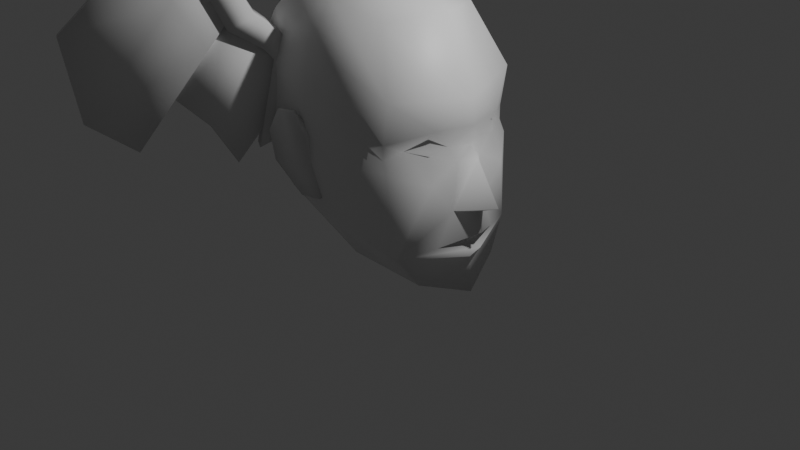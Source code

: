 # Source: jordi-head.blend  (saved by Blender 5.1.30; exported with 4.5.12 LTS)
import bpy
from mathutils import Matrix  # noqa: F401  (used for matrix-valued properties, if any)

bpy.ops.wm.read_factory_settings(use_empty=True)
scene = bpy.context.scene
scene.name = 'Scene'

# ---- collections
col_collection = bpy.data.collections.new('Collection'); scene.collection.children.link(col_collection)
col_mesh = bpy.data.collections.new('mesh'); scene.collection.children.link(col_mesh)

# ---- materials (node trees are filled in below, after node groups)
mat_material = bpy.data.materials.new('Material')
mat_material.alpha_threshold = 0.0
mat_material.use_backface_culling_lightprobe_volume = False
mat_material.roughness = 0.5
mat_material.line_color = (0.0, 0.0, 0.0, 1.0)

# ---- material node trees
mat_material.use_nodes = True; mat_material.node_tree.nodes.clear()
_N = mat_material.node_tree.nodes; _L = mat_material.node_tree.links
n0 = _N.new('ShaderNodeOutputMaterial'); n0.name = 'Material Output'; n0.location = (200, 100)
n1 = _N.new('ShaderNodeBsdfPrincipled'); n1.name = 'Principled BSDF'; n1.location = (-200, 100)
_L.new(n1.outputs[0], n0.inputs[0])
n0.is_active_output = True

# ---- world
world_world = bpy.data.worlds.new('World'); scene.world = world_world
world_world.use_nodes = True; world_world.node_tree.nodes.clear()
_N = world_world.node_tree.nodes; _L = world_world.node_tree.links
n0 = _N.new('ShaderNodeOutputWorld'); n0.name = 'World Output'; n0.location = (200, 100)
n1 = _N.new('ShaderNodeBackground'); n1.name = 'Background'; n1.location = (-200, 100)
n1.inputs[0].default_value = (0.05088, 0.05088, 0.05088, 1.0)
_L.new(n1.outputs[0], n0.inputs[0])
n0.is_active_output = True
world_world.color = (0.05088, 0.05088, 0.05088)
world_world.sun_shadow_jitter_overblur = 0.0

# ---- cameras
cam_camera = bpy.data.cameras.new('Camera')
cam_camera.clip_end = 100.0
cam_camera.ortho_scale = 7.314

# ---- lights
light_light = bpy.data.lights.new('Light', 'POINT')
light_light.energy = 1000.0
light_light.shadow_soft_size = 0.1

# ---- meshes
me_cube_001 = bpy.data.meshes.new('Cube.001')
me_cube_001.from_pydata([(-0.2688, -0.04859, -0.1554), (-0.3031, -0.04859, 0.1543), (-0.2688, 0.04859, -0.1554), (-0.3031, 0.04859, 0.1543), (0.2293, -0.04859, -0.1003), (0.195, -0.04859, 0.2095), (0.2293, 0.04859, -0.1003), (0.195, 0.04859, 0.2095), (0.02743, 0.0244, -0.4723), (0.02743, -0.0244, -0.4723), (0.2776, 0.0244, -0.4446), (0.2776, -0.0244, -0.4446), (-0.1782, -0.01941, 0.3935), (-0.1782, 0.01941, 0.3935), (0.02079, 0.01941, 0.4155), (0.02079, -0.01941, 0.4155)], [], [(0, 1, 3, 2), (2, 3, 7, 6), (6, 7, 5, 4), (4, 5, 1, 0), (2, 6, 10, 8), (5, 7, 14, 15), (8, 10, 11, 9), (0, 2, 8, 9), (6, 4, 11, 10), (4, 0, 9, 11), (14, 13, 12, 15), (3, 1, 12, 13), (1, 5, 15, 12), (7, 3, 13, 14)])
me_cube_001.polygons.foreach_set('use_smooth', [True] * 14)
_uv = me_cube_001.uv_layers.new(name='UVMap')
_uv.uv.foreach_set('vector', [0.375, 0.0, 0.5305, 0.0, 0.5305, 0.25, 0.375, 0.25, 0.375, 0.25, 0.5305, 0.25, 0.5305, 0.5, 0.375, 0.5, 0.375, 0.5, 0.5305, 0.5, 0.5305, 0.75, 0.375, 0.75, 0.375, 0.75, 0.5305, 0.75, 0.5305, 1.0, 0.375, 1.0, 0.375, 0.25, 0.375, 0.5, 0.375, 0.5, 0.375, 0.25, 0.5305, 0.75, 0.5305, 0.5, 0.5305, 0.5, 0.5305, 0.75, 0.125, 0.5, 0.375, 0.5, 0.375, 0.75, 0.125, 0.75, 0.375, 0.0, 0.375, 0.25, 0.375, 0.25, 0.375, 0.0, 0.375, 0.5, 0.375, 0.75, 0.375, 0.75, 0.375, 0.5, 0.375, 0.75, 0.375, 1.0, 0.375, 1.0, 0.375, 0.75, 0.5305, 0.5, 0.875, 0.5, 0.875, 0.75, 0.5305, 0.75, 0.5305, 0.25, 0.5305, 0.0, 0.5305, 0.0, 0.5305, 0.25, 0.5305, 1.0, 0.5305, 0.75, 0.5305, 0.75, 0.5305, 1.0, 0.5305, 0.5, 0.5305, 0.25, 0.5305, 0.25, 0.5305, 0.5])
me_cube_001.update()
me_cube = bpy.data.meshes.new('Cube')
me_cube.from_pydata([(0.3343, -0.5081, 0.9103), (0.7202, -0.4526, -1.292), (-0.7747, -0.4509, 1.051), (-0.5433, -0.4086, -1.109), (-1.055, -0.6204, -0.423), (0.5941, -0.6998, -0.2397), (-1.142, -0.6333, 0.3783), (0.5451, -0.6911, -0.005797), (-0.6291, 0.0, -1.152), (-0.944, -0.5682, 0.7907), (0.6603, -0.6437, -1.006), (-0.2332, -0.5487, 1.037), (0.5967, 0.0, 0.9674), (-0.01589, -0.5043, -1.234), (-0.8435, 0.0, 1.15), (0.9053, 0.0, -1.449), (-0.8262, -0.5495, -0.8305), (0.5442, -0.6923, -0.1352), (-1.358, 0.0, -0.4453), (-0.2886, -0.7723, -0.3591), (-1.172, -0.647, -0.02115), (0.6009, -0.699, 0.3669), (0.8862, 0.0, 0.08581), (-1.45, 0.0, 0.3942), (-0.3526, -0.7599, 0.316), (-0.2128, 0.0, 1.174), (-0.2946, -0.7055, 0.6674), (-1.201, 0.0, 0.8272), (0.01637, 0.0, -1.377), (0.8501, 0.0, 0.2933), (-1.089, 0.0, -0.8371), (-0.1501, -0.6822, -0.8464), (-1.491, 0.0, -0.03217), (-0.3573, -0.7455, 0.03681), (0.9695, 0.0, -0.6564), (0.8304, -0.1249, -0.2165), (0.8554, -0.1851, -0.6331), (1.183, 0.0, -0.5619), (0.8434, 0.0, -0.09137), (0.9391, 0.0, -0.1844), (1.01, 0.0, -0.8401), (0.9974, 0.0, -0.9844), (0.8181, -0.3238, -0.9481), (0.881, 0.0, -1.116), (0.8012, -0.3541, 0.09321), (0.6112, -0.5289, -0.08035), (0.7726, -0.1868, -0.08628), (0.7197, -0.3571, 0.01127), (0.7409, -0.3571, -0.1359), (0.8251, -0.4167, -0.3558), (0.801, 0.0, -0.9177), (0.7726, -0.358, -0.07551), (0.3343, 0.5081, 0.9103), (0.7202, 0.4526, -1.292), (-0.7747, 0.4509, 1.051), (-0.5433, 0.4086, -1.109), (-1.055, 0.6204, -0.423), (0.5941, 0.6998, -0.2397), (-1.142, 0.6333, 0.3783), (0.5451, 0.6911, -0.005797), (-0.944, 0.5682, 0.7907), (0.6603, 0.6437, -1.006), (-0.2332, 0.5487, 1.037), (-0.01589, 0.5043, -1.234), (-0.8262, 0.5495, -0.8305), (0.5442, 0.6923, -0.1352), (-0.2886, 0.7723, -0.3591), (-1.172, 0.647, -0.02115), (0.6009, 0.699, 0.3669), (-0.3526, 0.7599, 0.316), (-0.2946, 0.7055, 0.6674), (-0.1501, 0.6822, -0.8464), (-0.3573, 0.7455, 0.03681), (0.8304, 0.1249, -0.2165), (0.8554, 0.1851, -0.6331), (0.8181, 0.3238, -0.9481), (0.8012, 0.3541, 0.09321), (0.6112, 0.5289, -0.08035), (0.7726, 0.1868, -0.08628), (0.7197, 0.3571, 0.01127), (0.7409, 0.3571, -0.1359), (0.8251, 0.4167, -0.3558), (0.7726, 0.358, -0.07551)], [], [(25, 14, 2, 11), (12, 25, 11, 0), (7, 21, 26, 24), (21, 0, 11, 26), (26, 11, 2, 9), (24, 26, 9, 6), (6, 9, 27, 23), (9, 2, 14, 27), (28, 15, 1, 13), (8, 28, 13, 3), (29, 12, 0, 21), (3, 16, 30, 8), (16, 4, 18, 30), (1, 10, 31, 13), (10, 5, 19, 31), (31, 19, 4, 16), (13, 31, 16, 3), (4, 20, 32, 18), (20, 6, 23, 32), (5, 17, 33, 19), (17, 7, 24, 33), (33, 24, 6, 20), (19, 33, 20, 4), (34, 37, 36), (36, 37, 39, 35), (39, 38, 35), (36, 10, 42, 40), (36, 40, 34), (10, 43, 41, 42), (1, 15, 43, 10), (44, 47, 46, 22), (44, 7, 45, 47), (45, 5, 49, 48), (48, 49, 35, 46), (22, 29, 44), (5, 45, 17), (46, 38, 22), (38, 46, 35), (21, 7, 44, 29), (17, 45, 7), (41, 50, 42), (40, 42, 50), (35, 49, 36), (36, 49, 10), (10, 49, 5), (46, 47, 51), (48, 46, 51), (47, 45, 51), (45, 48, 51), (25, 62, 54, 14), (12, 52, 62, 25), (59, 69, 70, 68), (68, 70, 62, 52), (70, 60, 54, 62), (69, 58, 60, 70), (58, 23, 27, 60), (60, 27, 14, 54), (28, 63, 53, 15), (8, 55, 63, 28), (29, 68, 52, 12), (55, 8, 30, 64), (64, 30, 18, 56), (53, 63, 71, 61), (61, 71, 66, 57), (71, 64, 56, 66), (63, 55, 64, 71), (56, 18, 32, 67), (67, 32, 23, 58), (57, 66, 72, 65), (65, 72, 69, 59), (72, 67, 58, 69), (66, 56, 67, 72), (34, 74, 37), (74, 73, 39, 37), (39, 73, 38), (74, 40, 75, 61), (74, 34, 40), (61, 75, 41, 43), (53, 61, 43, 15), (76, 22, 78, 79), (76, 79, 77, 59), (77, 80, 81, 57), (80, 78, 73, 81), (22, 76, 29), (57, 65, 77), (78, 22, 38), (38, 73, 78), (68, 29, 76, 59), (65, 59, 77), (41, 75, 50), (40, 50, 75), (73, 74, 81), (74, 61, 81), (61, 57, 81), (78, 82, 79), (80, 82, 78), (79, 82, 77), (77, 82, 80)])
me_cube.polygons.foreach_set('use_smooth', [True] * 98)
_k = {(5, 10): 0.3235, (1, 10): 0.3235, (0, 11): 0.25813, (2, 11): 0.25813, (0, 12): 0.58163, (2, 14): 0.25813, (1, 15): 0.68804, (7, 17): 0.3235, (5, 17): 0.3235, (0, 21): 0.3235, (7, 21): 0.3235, (57, 61): 0.3235, (53, 61): 0.3235, (52, 62): 0.25813, (54, 62): 0.25813, (12, 52): 0.58163, (14, 54): 0.25813, (15, 53): 0.68804, (59, 65): 0.3235, (57, 65): 0.3235, (52, 68): 0.3235, (59, 68): 0.3235}
me_cube.attributes.new('crease_edge', 'FLOAT', 'EDGE').data.foreach_set('value', [_k.get((min(e.vertices), max(e.vertices)), 0.0) for e in me_cube.edges])
_uv = me_cube.uv_layers.new(name='UVMap')
_uv.uv.foreach_set('vector', [0.75, 0.625, 0.875, 0.625, 0.875, 0.75, 0.75, 0.75, 0.6286, 0.625, 0.75, 0.625, 0.75, 0.75, 0.625, 0.75, 0.5493, 0.75, 0.5732, 0.75, 0.5871, 0.875, 0.5493, 0.875, 0.5732, 0.75, 0.625, 0.75, 0.625, 0.875, 0.5871, 0.875, 0.5871, 0.875, 0.625, 0.875, 0.625, 1.0, 0.5871, 1.0, 0.5493, 0.875, 0.5871, 0.875, 0.5871, 1.0, 0.5493, 1.0, 0.5493, 0.0, 0.5871, 0.0, 0.5871, 0.125, 0.5493, 0.125, 0.5871, 0.0, 0.625, 0.0, 0.625, 0.125, 0.5871, 0.125, 0.25, 0.625, 0.3645, 0.6274, 0.375, 0.75, 0.25, 0.75, 0.125, 0.625, 0.25, 0.625, 0.25, 0.75, 0.125, 0.75, 0.5698, 0.625, 0.6286, 0.625, 0.625, 0.75, 0.5732, 0.75, 0.375, 0.0, 0.4243, 0.0, 0.4239, 0.125, 0.375, 0.125, 0.4243, 0.0, 0.4735, 0.0, 0.4701, 0.125, 0.4239, 0.125, 0.375, 0.75, 0.4242, 0.75, 0.424, 0.875, 0.375, 0.875, 0.4242, 0.75, 0.4928, 0.75, 0.4704, 0.875, 0.424, 0.875, 0.424, 0.875, 0.4704, 0.875, 0.4735, 1.0, 0.4243, 1.0, 0.375, 0.875, 0.424, 0.875, 0.4243, 1.0, 0.375, 1.0, 0.4735, 0.0, 0.5114, 0.0, 0.511, 0.125, 0.4701, 0.125, 0.5114, 0.0, 0.5493, 0.0, 0.5493, 0.125, 0.511, 0.125, 0.4928, 0.75, 0.5113, 0.75, 0.5111, 0.875, 0.4704, 0.875, 0.5113, 0.75, 0.5493, 0.75, 0.5493, 0.875, 0.5111, 0.875, 0.5111, 0.875, 0.5493, 0.875, 0.5493, 1.0, 0.5114, 1.0, 0.4704, 0.875, 0.5111, 0.875, 0.5114, 1.0, 0.4735, 1.0, 0.4357, 0.625, 0.0, 0.0, 0.4423, 0.666, 0.4423, 0.666, 0.0, 0.0, 0.0, 0.0, 0.4717, 0.6323, 0.0, 0.0, 0.0, 0.0, 0.4717, 0.6323, 0.4423, 0.666, 0.4242, 0.75, 0.0, 0.0, 0.0, 0.0, 0.4423, 0.666, 0.0, 0.0, 0.4357, 0.625, 0.4242, 0.75, 0.0, 0.0, 0.4103, 0.625, 0.4153, 0.6932, 0.375, 0.75, 0.3645, 0.6274, 0.0, 0.0, 0.4242, 0.75, 0.4541, 0.5793, 0.3586, 0.4846, 0.1395, 0.2047, 0.3589, 0.4086, 0.0, 0.0, 0.0, 0.0, 0.0, 0.0, 0.0, 0.0, 0.3912, 0.5738, 0.4928, 0.75, 0.4715, 0.6912, 0.3498, 0.5072, 0.0, 0.0, 0.0, 0.0, 0.0, 0.0, 0.0, 0.0, 0.3589, 0.4086, 0.0, 0.0, 0.4541, 0.5793, 0.4928, 0.75, 0.3912, 0.5738, 0.5113, 0.75, 0.1395, 0.2047, 0.0, 0.0, 0.3589, 0.4086, 0.0, 0.0, 0.1395, 0.2047, 0.0, 0.0, 0.5732, 0.75, 0.0, 0.0, 0.4541, 0.5793, 0.5698, 0.625, 0.5113, 0.75, 0.3912, 0.5738, 0.0, 0.0, 0.4103, 0.625, 0.0, 0.0, 0.4153, 0.6932, 0.0, 0.0, 0.4153, 0.6932, 0.0, 0.0, 0.0, 0.0, 0.0, 0.0, 0.4423, 0.666, 0.4423, 0.666, 0.0, 0.0, 0.4242, 0.75, 0.4242, 0.75, 0.0, 0.0, 0.4928, 0.75, 0.1395, 0.2047, 0.3586, 0.4846, 0.0, 0.0, 0.0, 0.0, 0.1395, 0.2047, 0.0, 0.0, 0.3586, 0.4846, 0.0, 0.0, 0.0, 0.0, 0.0, 0.0, 0.0, 0.0, 0.0, 0.0, 0.75, 0.625, 0.75, 0.75, 0.875, 0.75, 0.875, 0.625, 0.6286, 0.625, 0.625, 0.75, 0.75, 0.75, 0.75, 0.625, 0.5493, 0.75, 0.5493, 0.875, 0.5871, 0.875, 0.5732, 0.75, 0.5732, 0.75, 0.5871, 0.875, 0.625, 0.875, 0.625, 0.75, 0.5871, 0.875, 0.5871, 1.0, 0.625, 1.0, 0.625, 0.875, 0.5493, 0.875, 0.5493, 1.0, 0.5871, 1.0, 0.5871, 0.875, 0.5493, 0.0, 0.5493, 0.125, 0.5871, 0.125, 0.5871, 0.0, 0.5871, 0.0, 0.5871, 0.125, 0.625, 0.125, 0.625, 0.0, 0.25, 0.625, 0.25, 0.75, 0.375, 0.75, 0.3645, 0.6274, 0.125, 0.625, 0.125, 0.75, 0.25, 0.75, 0.25, 0.625, 0.5698, 0.625, 0.5732, 0.75, 0.625, 0.75, 0.6286, 0.625, 0.375, 0.0, 0.375, 0.125, 0.4239, 0.125, 0.4243, 0.0, 0.4243, 0.0, 0.4239, 0.125, 0.4701, 0.125, 0.4735, 0.0, 0.375, 0.75, 0.375, 0.875, 0.424, 0.875, 0.4242, 0.75, 0.4242, 0.75, 0.424, 0.875, 0.4704, 0.875, 0.4928, 0.75, 0.424, 0.875, 0.4243, 1.0, 0.4735, 1.0, 0.4704, 0.875, 0.375, 0.875, 0.375, 1.0, 0.4243, 1.0, 0.424, 0.875, 0.4735, 0.0, 0.4701, 0.125, 0.511, 0.125, 0.5114, 0.0, 0.5114, 0.0, 0.511, 0.125, 0.5493, 0.125, 0.5493, 0.0, 0.4928, 0.75, 0.4704, 0.875, 0.5111, 0.875, 0.5113, 0.75, 0.5113, 0.75, 0.5111, 0.875, 0.5493, 0.875, 0.5493, 0.75, 0.5111, 0.875, 0.5114, 1.0, 0.5493, 1.0, 0.5493, 0.875, 0.4704, 0.875, 0.4735, 1.0, 0.5114, 1.0, 0.5111, 0.875, 0.4357, 0.625, 0.4423, 0.666, 0.0, 0.0, 0.4423, 0.666, 0.4717, 0.6323, 0.0, 0.0, 0.0, 0.0, 0.0, 0.0, 0.4717, 0.6323, 0.0, 0.0, 0.4423, 0.666, 0.0, 0.0, 0.0, 0.0, 0.4242, 0.75, 0.4423, 0.666, 0.4357, 0.625, 0.0, 0.0, 0.4242, 0.75, 0.4153, 0.6932, 0.4103, 0.625, 0.0, 0.0, 0.375, 0.75, 0.4242, 0.75, 0.0, 0.0, 0.3645, 0.6274, 0.4541, 0.5793, 0.3589, 0.4086, 0.1395, 0.2047, 0.3586, 0.4846, 0.0, 0.0, 0.0, 0.0, 0.0, 0.0, 0.0, 0.0, 0.3912, 0.5738, 0.3498, 0.5072, 0.4715, 0.6912, 0.4928, 0.75, 0.0, 0.0, 0.0, 0.0, 0.0, 0.0, 0.0, 0.0, 0.3589, 0.4086, 0.4541, 0.5793, 0.0, 0.0, 0.4928, 0.75, 0.5113, 0.75, 0.3912, 0.5738, 0.1395, 0.2047, 0.3589, 0.4086, 0.0, 0.0, 0.0, 0.0, 0.0, 0.0, 0.1395, 0.2047, 0.5732, 0.75, 0.5698, 0.625, 0.4541, 0.5793, 0.0, 0.0, 0.5113, 0.75, 0.0, 0.0, 0.3912, 0.5738, 0.4103, 0.625, 0.4153, 0.6932, 0.0, 0.0, 0.0, 0.0, 0.0, 0.0, 0.4153, 0.6932, 0.0, 0.0, 0.4423, 0.666, 0.0, 0.0, 0.4423, 0.666, 0.4242, 0.75, 0.0, 0.0, 0.4242, 0.75, 0.4928, 0.75, 0.0, 0.0, 0.1395, 0.2047, 0.0, 0.0, 0.3586, 0.4846, 0.0, 0.0, 0.0, 0.0, 0.1395, 0.2047, 0.3586, 0.4846, 0.0, 0.0, 0.0, 0.0, 0.0, 0.0, 0.0, 0.0, 0.0, 0.0])
me_cube.materials.append(mat_material)
me_cube.use_mirror_y = True
me_cube.use_mirror_vertex_groups = False
me_cube.update()
me_cube_003 = bpy.data.meshes.new('Cube.003')
me_cube_003.from_pydata([(-0.2584, 0.06594, -0.1663), (-0.2757, -0.02795, -0.1482), (-0.2868, 0.1299, 0.1374), (0.2325, -0.01276, -0.1037), (0.02333, -0.06954, -0.4681), (0.01461, -0.1167, -0.4589), (0.2699, -0.1091, -0.4366), (0.2612, -0.1562, -0.4275), (0.2152, -0.1066, -0.08556), (0.1867, -0.04266, 0.2181), (-0.3042, 0.03603, 0.1555), (0.204, 0.05122, 0.2), (0.02404, 0.05513, 0.4121), (-0.1721, 0.08657, 0.3871), (0.03098, 0.09264, 0.4049), (-0.1651, 0.1241, 0.3798)], [], [(0, 4, 5, 1), (0, 1, 10, 2), (3, 0, 2, 11), (3, 6, 4, 0), (5, 4, 6, 7), (8, 7, 6, 3), (1, 5, 7, 8), (1, 8, 9, 10), (8, 3, 11, 9), (9, 12, 13, 10), (11, 14, 12, 9), (12, 14, 15, 13), (2, 15, 14, 11), (10, 13, 15, 2)])
me_cube_003.polygons.foreach_set('use_smooth', [True] * 14)
_uv = me_cube_003.uv_layers.new(name='UVMap')
_uv.uv.foreach_set('vector', [0.375, 0.0, 0.375, 0.0, 0.375, 0.25, 0.375, 0.25, 0.375, 0.0, 0.375, 0.25, 0.5305, 0.25, 0.5305, 0.0, 0.375, 0.75, 0.375, 1.0, 0.5305, 1.0, 0.5305, 0.75, 0.375, 0.75, 0.375, 0.75, 0.375, 1.0, 0.375, 1.0, 0.125, 0.5, 0.125, 0.75, 0.375, 0.75, 0.375, 0.5, 0.375, 0.5, 0.375, 0.5, 0.375, 0.75, 0.375, 0.75, 0.375, 0.25, 0.375, 0.25, 0.375, 0.5, 0.375, 0.5, 0.375, 0.25, 0.375, 0.5, 0.5305, 0.5, 0.5305, 0.25, 0.375, 0.5, 0.375, 0.75, 0.5305, 0.75, 0.5305, 0.5, 0.5305, 0.5, 0.5305, 0.5, 0.5305, 0.25, 0.5305, 0.25, 0.5305, 0.75, 0.5305, 0.75, 0.5305, 0.5, 0.5305, 0.5, 0.5305, 0.5, 0.5305, 0.75, 0.875, 0.75, 0.875, 0.5, 0.5305, 1.0, 0.5305, 1.0, 0.5305, 0.75, 0.5305, 0.75, 0.5305, 0.25, 0.5305, 0.25, 0.5305, 0.0, 0.5305, 0.0])
me_cube_003.update()
me_cube_005 = bpy.data.meshes.new('Cube.005')
me_cube_005.from_pydata([(-0.05822, -0.446, -0.524), (-0.05822, -0.1109, -0.8369), (-0.05822, 0.0637, 0.1777), (0.05822, -0.446, -0.524), (0.05822, -0.1109, -0.8369), (0.05822, 0.0637, 0.1777), (0.05822, 0.6218, -0.01716), (-0.05822, 0.6218, -0.01716), (0.05822, 0.5864, -0.6472), (-0.05822, 0.5864, -0.6472), (0.05822, 0.1424, -1.247), (-0.05822, 0.1424, -1.247), (-0.1074, 0.4411, -0.07892), (-0.1033, 0.5907, 0.08678), (-0.09124, 0.5347, -0.1925), (-0.09124, 0.7893, -0.03715), (0.1074, 0.4411, -0.07892), (0.1033, 0.5907, 0.08678), (0.09124, 0.5347, -0.1925), (0.09124, 0.7893, -0.03715), (-0.1382, 0.1011, 0.1281), (-0.1289, 0.3654, 0.2616), (0.1289, 0.3654, 0.2616), (0.1382, 0.1011, 0.1281), (-0.1425, -0.1398, 0.6214), (-0.1425, 0.1274, 0.6832), (0.1425, 0.1274, 0.6832), (0.1425, -0.1398, 0.6214), (-0.1425, -0.1403, 1.067), (-0.1425, 0.1416, 1.026), (0.1425, 0.1416, 1.026), (0.1425, -0.1403, 1.067), (-0.09124, 0.5226, -1.011), (-0.09124, 0.358, -1.089), (0.09124, 0.358, -1.089), (0.09124, 0.5226, -1.011), (-0.0923, -0.615, 0.9458), (-0.0923, -0.3885, 0.4195), (-0.0923, -0.1255, 1.025), (0.0923, -0.615, 0.9458), (-0.03117, -1.442, 0.1396), (-0.03117, -1.298, -0.7383), (0.03117, -1.442, 0.1396), (0.03117, -1.298, -0.7383), (0.03117, -0.804, -1.069), (0.0923, -0.3885, 0.4195), (0.0923, -0.08049, -0.05393), (0.0923, 0.02616, 0.6617), (0.0923, -0.1255, 1.025), (0.0923, 0.1778, 0.2982), (-0.0923, 0.02616, 0.6617), (-0.0923, 0.1778, 0.2982), (-0.0923, -0.08049, -0.05393), (-0.03117, -0.804, -1.069)], [], [(1, 4, 3, 0), (0, 2, 7, 1), (3, 5, 2, 0), (4, 6, 5, 3), (6, 7, 2, 5), (7, 6, 8, 9), (6, 4, 10, 8), (11, 9, 8, 10), (4, 1, 11, 10), (1, 7, 9, 11), (12, 13, 15, 14), (14, 15, 32, 33), (18, 19, 17, 16), (17, 13, 21, 22), (14, 18, 16, 12), (19, 15, 13, 17), (22, 21, 25, 26), (16, 17, 22, 23), (13, 12, 20, 21), (12, 16, 23, 20), (25, 24, 28, 29), (23, 22, 26, 27), (20, 23, 27, 24), (21, 20, 24, 25), (31, 30, 29, 28), (26, 25, 29, 30), (27, 26, 30, 31), (24, 27, 31, 28), (33, 32, 35, 34), (19, 18, 34, 35), (18, 14, 33, 34), (15, 19, 35, 32), (36, 38, 50, 37), (36, 37, 41, 40), (39, 48, 38, 36), (39, 36, 40, 42), (41, 43, 42, 40), (45, 39, 42, 43), (53, 44, 43, 41), (46, 45, 43, 44), (46, 49, 47, 45), (45, 47, 48, 39), (47, 50, 38, 48), (49, 51, 50, 47), (37, 50, 51, 52), (52, 51, 49, 46), (52, 46, 44, 53), (37, 52, 53, 41)])
me_cube_005.polygons.foreach_set('use_smooth', [True] * 48)
_uv = me_cube_005.uv_layers.new(name='UVMap')
_uv.uv.foreach_set('vector', [0.125, 0.5, 0.375, 0.5, 0.375, 0.75, 0.125, 0.75, 0.375, 0.0, 0.625, 0.0, 0.625, 0.25, 0.375, 0.25, 0.375, 0.75, 0.625, 0.75, 0.625, 1.0, 0.375, 1.0, 0.375, 0.5, 0.625, 0.5, 0.625, 0.75, 0.375, 0.75, 0.625, 0.5, 0.875, 0.5, 0.875, 0.75, 0.625, 0.75, 0.875, 0.5, 0.625, 0.5, 0.625, 0.5, 0.875, 0.5, 0.625, 0.5, 0.375, 0.5, 0.375, 0.5, 0.625, 0.5, 0.375, 0.25, 0.625, 0.25, 0.625, 0.5, 0.375, 0.5, 0.375, 0.5, 0.125, 0.5, 0.125, 0.5, 0.375, 0.5, 0.375, 0.25, 0.625, 0.25, 0.625, 0.25, 0.375, 0.25, 0.375, 0.0, 0.625, 0.0, 0.625, 0.25, 0.375, 0.25, 0.375, 0.25, 0.625, 0.25, 0.625, 0.25, 0.375, 0.25, 0.375, 0.5, 0.625, 0.5, 0.625, 0.75, 0.375, 0.75, 0.625, 0.75, 0.875, 0.75, 0.875, 0.75, 0.625, 0.75, 0.125, 0.5, 0.375, 0.5, 0.375, 0.75, 0.125, 0.75, 0.625, 0.5, 0.875, 0.5, 0.875, 0.75, 0.625, 0.75, 0.625, 0.75, 0.875, 0.75, 0.875, 0.75, 0.625, 0.75, 0.375, 0.75, 0.625, 0.75, 0.625, 0.75, 0.375, 0.75, 0.625, 0.0, 0.375, 0.0, 0.375, 0.0, 0.625, 0.0, 0.125, 0.75, 0.375, 0.75, 0.375, 0.75, 0.125, 0.75, 0.625, 0.0, 0.375, 0.0, 0.375, 0.0, 0.625, 0.0, 0.375, 0.75, 0.625, 0.75, 0.625, 0.75, 0.375, 0.75, 0.125, 0.75, 0.375, 0.75, 0.375, 0.75, 0.125, 0.75, 0.625, 0.0, 0.375, 0.0, 0.375, 0.0, 0.625, 0.0, 0.375, 0.75, 0.625, 0.75, 0.625, 1.0, 0.375, 1.0, 0.625, 0.75, 0.875, 0.75, 0.875, 0.75, 0.625, 0.75, 0.375, 0.75, 0.625, 0.75, 0.625, 0.75, 0.375, 0.75, 0.125, 0.75, 0.375, 0.75, 0.375, 0.75, 0.125, 0.75, 0.375, 0.25, 0.625, 0.25, 0.625, 0.5, 0.375, 0.5, 0.625, 0.5, 0.375, 0.5, 0.375, 0.5, 0.625, 0.5, 0.375, 0.5, 0.125, 0.5, 0.125, 0.5, 0.375, 0.5, 0.875, 0.5, 0.625, 0.5, 0.625, 0.5, 0.875, 0.5, 0.375, 0.0, 0.625, 0.0, 0.625, 0.125, 0.375, 0.125, 0.375, 0.0, 0.375, 0.125, 0.375, 0.125, 0.375, 0.0, 0.375, 0.75, 0.625, 0.75, 0.625, 1.0, 0.375, 1.0, 0.375, 0.75, 0.375, 1.0, 0.375, 1.0, 0.375, 0.75, 0.125, 0.625, 0.375, 0.625, 0.375, 0.75, 0.125, 0.75, 0.375, 0.625, 0.375, 0.75, 0.375, 0.75, 0.375, 0.625, 0.125, 0.5, 0.375, 0.5, 0.375, 0.625, 0.125, 0.625, 0.375, 0.5, 0.375, 0.625, 0.375, 0.625, 0.375, 0.5, 0.375, 0.5, 0.625, 0.5, 0.625, 0.625, 0.375, 0.625, 0.375, 0.625, 0.625, 0.625, 0.625, 0.75, 0.375, 0.75, 0.625, 0.625, 0.875, 0.625, 0.875, 0.75, 0.625, 0.75, 0.625, 0.5, 0.875, 0.5, 0.875, 0.625, 0.625, 0.625, 0.375, 0.125, 0.625, 0.125, 0.625, 0.25, 0.375, 0.25, 0.375, 0.25, 0.625, 0.25, 0.625, 0.5, 0.375, 0.5, 0.375, 0.25, 0.375, 0.5, 0.375, 0.5, 0.375, 0.25, 0.375, 0.125, 0.375, 0.25, 0.375, 0.25, 0.375, 0.125])
me_cube_005.update()
me_cube_008 = bpy.data.meshes.new('Cube.008')
me_cube_008.from_pydata([(-1.607, 2.238, -0.524), (-1.317, 2.07, -0.8369), (-1.166, 1.983, 0.1777), (-1.549, 2.338, -0.524), (-1.259, 2.171, -0.8369), (-1.108, 2.083, 0.1777), (-0.6242, 1.804, -0.01716), (-0.6825, 1.703, -0.01716), (-0.6549, 1.822, -0.6472), (-0.7131, 1.721, -0.6472), (-1.039, 2.044, -1.247), (-1.098, 1.943, -1.247), (-0.8635, 1.751, -0.07892), (-0.7745, 1.718, -0.1925), (-0.732, 1.68, 0.08678), (-0.7561, 1.937, -0.07892), (-1.173, 1.895, 0.1281), (-0.9399, 1.771, 0.2616), (-1.035, 2.134, 0.1281), (-1.384, 2.011, 0.6214), (-1.153, 1.878, 0.6832), (-1.242, 2.258, 0.6214), (-1.385, 2.012, 1.067), (-1.14, 1.871, 1.026), (-1.242, 2.258, 1.067), (-0.9979, 2.117, 1.026), (-1.01, 2.124, 0.6832), (-0.811, 1.994, 0.2616), (-0.6286, 1.859, 0.08678), (-0.4627, 1.749, -0.03715), (-0.5539, 1.591, -0.03715), (-0.6832, 1.876, -0.1925), (-0.6936, 1.882, -1.011), (-0.7849, 1.724, -1.011), (-0.8362, 1.965, -1.089), (-0.9275, 1.807, -1.089), (-1.77, 2.293, 0.9458), (-1.574, 2.179, 0.4195), (-1.347, 2.048, 1.025), (-1.678, 2.452, 0.9458), (-2.456, 2.759, 0.1396), (-2.331, 2.687, -0.7383), (-2.425, 2.813, 0.1396), (-2.3, 2.741, -0.7383), (-1.872, 2.494, -1.069), (-1.482, 2.339, 0.4195), (-1.215, 2.185, -0.05393), (-1.123, 2.132, 0.6617), (-1.254, 2.208, 1.025), (-0.9916, 2.056, 0.2982), (-1.215, 1.972, 0.6617), (-1.084, 1.896, 0.2982), (-1.308, 2.025, -0.05393), (-1.904, 2.44, -1.069)], [], [(1, 0, 3, 4), (0, 1, 7, 2), (3, 0, 2, 5), (4, 3, 5, 6), (6, 5, 2, 7), (7, 9, 8, 6), (6, 8, 10, 4), (11, 10, 8, 9), (4, 10, 11, 1), (1, 11, 9, 7), (13, 12, 15, 31), (12, 13, 30, 14), (14, 17, 16, 12), (12, 16, 18, 15), (17, 20, 19, 16), (16, 19, 21, 18), (20, 23, 22, 19), (19, 22, 24, 21), (24, 22, 23, 25), (21, 24, 25, 26), (26, 25, 23, 20), (18, 21, 26, 27), (27, 26, 20, 17), (15, 18, 27, 28), (28, 27, 17, 14), (29, 28, 14, 30), (31, 15, 28, 29), (30, 33, 32, 29), (29, 32, 34, 31), (35, 34, 32, 33), (31, 34, 35, 13), (13, 35, 33, 30), (36, 37, 50, 38), (36, 40, 41, 37), (39, 36, 38, 48), (39, 42, 40, 36), (41, 40, 42, 43), (45, 43, 42, 39), (53, 41, 43, 44), (46, 44, 43, 45), (46, 45, 47, 49), (45, 39, 48, 47), (47, 48, 38, 50), (49, 47, 50, 51), (37, 52, 51, 50), (52, 46, 49, 51), (52, 53, 44, 46), (37, 41, 53, 52)])
me_cube_008.polygons.foreach_set('use_smooth', [True] * 48)
_uv = me_cube_008.uv_layers.new(name='UVMap')
_uv.uv.foreach_set('vector', [0.125, 0.5, 0.125, 0.75, 0.375, 0.75, 0.375, 0.5, 0.375, 0.0, 0.375, 0.25, 0.625, 0.25, 0.625, 0.0, 0.375, 0.75, 0.375, 1.0, 0.625, 1.0, 0.625, 0.75, 0.375, 0.5, 0.375, 0.75, 0.625, 0.75, 0.625, 0.5, 0.625, 0.5, 0.625, 0.75, 0.875, 0.75, 0.875, 0.5, 0.875, 0.5, 0.875, 0.5, 0.625, 0.5, 0.625, 0.5, 0.625, 0.5, 0.625, 0.5, 0.375, 0.5, 0.375, 0.5, 0.375, 0.25, 0.375, 0.5, 0.625, 0.5, 0.625, 0.25, 0.375, 0.5, 0.375, 0.5, 0.125, 0.5, 0.125, 0.5, 0.375, 0.25, 0.375, 0.25, 0.625, 0.25, 0.625, 0.25, 0.125, 0.5, 0.125, 0.75, 0.375, 0.75, 0.375, 0.5, 0.375, 0.0, 0.375, 0.25, 0.625, 0.25, 0.625, 0.0, 0.625, 0.0, 0.625, 0.0, 0.375, 0.0, 0.375, 0.0, 0.125, 0.75, 0.125, 0.75, 0.375, 0.75, 0.375, 0.75, 0.625, 0.0, 0.625, 0.0, 0.375, 0.0, 0.375, 0.0, 0.125, 0.75, 0.125, 0.75, 0.375, 0.75, 0.375, 0.75, 0.625, 0.0, 0.625, 0.0, 0.375, 0.0, 0.375, 0.0, 0.125, 0.75, 0.125, 0.75, 0.375, 0.75, 0.375, 0.75, 0.375, 0.75, 0.375, 1.0, 0.625, 1.0, 0.625, 0.75, 0.375, 0.75, 0.375, 0.75, 0.625, 0.75, 0.625, 0.75, 0.625, 0.75, 0.625, 0.75, 0.875, 0.75, 0.875, 0.75, 0.375, 0.75, 0.375, 0.75, 0.625, 0.75, 0.625, 0.75, 0.625, 0.75, 0.625, 0.75, 0.875, 0.75, 0.875, 0.75, 0.375, 0.75, 0.375, 0.75, 0.625, 0.75, 0.625, 0.75, 0.625, 0.75, 0.625, 0.75, 0.875, 0.75, 0.875, 0.75, 0.625, 0.5, 0.625, 0.75, 0.875, 0.75, 0.875, 0.5, 0.375, 0.5, 0.375, 0.75, 0.625, 0.75, 0.625, 0.5, 0.875, 0.5, 0.875, 0.5, 0.625, 0.5, 0.625, 0.5, 0.625, 0.5, 0.625, 0.5, 0.375, 0.5, 0.375, 0.5, 0.375, 0.25, 0.375, 0.5, 0.625, 0.5, 0.625, 0.25, 0.375, 0.5, 0.375, 0.5, 0.125, 0.5, 0.125, 0.5, 0.375, 0.25, 0.375, 0.25, 0.625, 0.25, 0.625, 0.25, 0.375, 0.0, 0.375, 0.125, 0.625, 0.125, 0.625, 0.0, 0.375, 0.0, 0.375, 0.0, 0.375, 0.125, 0.375, 0.125, 0.375, 0.75, 0.375, 1.0, 0.625, 1.0, 0.625, 0.75, 0.375, 0.75, 0.375, 0.75, 0.375, 1.0, 0.375, 1.0, 0.125, 0.625, 0.125, 0.75, 0.375, 0.75, 0.375, 0.625, 0.375, 0.625, 0.375, 0.625, 0.375, 0.75, 0.375, 0.75, 0.125, 0.5, 0.125, 0.625, 0.375, 0.625, 0.375, 0.5, 0.375, 0.5, 0.375, 0.5, 0.375, 0.625, 0.375, 0.625, 0.375, 0.5, 0.375, 0.625, 0.625, 0.625, 0.625, 0.5, 0.375, 0.625, 0.375, 0.75, 0.625, 0.75, 0.625, 0.625, 0.625, 0.625, 0.625, 0.75, 0.875, 0.75, 0.875, 0.625, 0.625, 0.5, 0.625, 0.625, 0.875, 0.625, 0.875, 0.5, 0.375, 0.125, 0.375, 0.25, 0.625, 0.25, 0.625, 0.125, 0.375, 0.25, 0.375, 0.5, 0.625, 0.5, 0.625, 0.25, 0.375, 0.25, 0.375, 0.25, 0.375, 0.5, 0.375, 0.5, 0.375, 0.125, 0.375, 0.125, 0.375, 0.25, 0.375, 0.25])
me_cube_008.update()

# ---- objects
ob_light = bpy.data.objects.new('Light', light_light)
ob_camera = bpy.data.objects.new('Camera', cam_camera)
ob_empty = bpy.data.objects.new('Empty', None)
ob_empty_001 = bpy.data.objects.new('Empty.001', None)
ob_empty_002 = bpy.data.objects.new('Empty.002', None)
ob_ears = bpy.data.objects.new('ears', me_cube_001)
ob_head = bpy.data.objects.new('head', me_cube)
ob_ears_001 = bpy.data.objects.new('ears.001', me_cube_003)
ob_wings_002 = bpy.data.objects.new('wings.002', me_cube_005)
ob_wings_005 = bpy.data.objects.new('wings.005', me_cube_008)

# ---- transforms, parenting, visibility, modifiers, constraints
ob_light.location = (4.076, 1.005, 5.904)
ob_light.rotation_euler = (0.6503, 0.05522, 1.866)
ob_light.lock_rotations_4d = False
ob_light.empty_display_type = 'ARROWS'
ob_light.color = (0.0, 0.0, 0.0, 0.0)
ob_light.lineart.crease_threshold = 0.0
ob_camera.location = (7.359, -6.926, 4.958)
ob_camera.rotation_euler = (1.109, 0.0, 0.8149)
ob_camera.lock_rotations_4d = False
ob_camera.empty_display_type = 'ARROWS'
ob_camera.color = (0.0, 0.0, 0.0, 0.0)
ob_camera.display_type = 'WIRE'
ob_camera.lineart.crease_threshold = 0.0
ob_empty.location = (-9.029, 0.2261, 0.07428)
ob_empty.rotation_euler = (1.571, -0.0, 1.571)
ob_empty.scale = (1.607, 1.607, 1.607)
ob_empty.empty_display_type = 'IMAGE'
ob_empty.empty_display_size = 5.0
ob_empty_001.location = (0.0, 9.551, 0.5996)
ob_empty_001.rotation_euler = (1.571, -0.0, 3.142)
ob_empty_001.scale = (1.438, 1.438, 1.438)
ob_empty_001.empty_display_type = 'IMAGE'
ob_empty_001.empty_display_size = 5.0
ob_empty_002.location = (-3.805, 0.0, 1.625)
ob_empty_002.rotation_euler = (1.571, 1.012e-06, 1.571)
ob_empty_002.empty_display_type = 'IMAGE'
ob_empty_002.empty_display_size = 5.0
ob_ears.parent = ob_head
ob_ears.matrix_parent_inverse = Matrix(((0.8935, -0.0, 0.0, -0.0), (-0.0, 0.8935, -0.0, 0.0), (0.0, -0.0, 0.8935, -1.071), (-0.0, 0.0, -0.0, 1.0)))
ob_ears.location = (-0.5384, -0.8529, 0.8301)
ob_ears.rotation_euler = (0.09394, -0.008525, 0.09024)
ob_head.location = (0.0, 0.0, 1.199)
ob_head.scale = (1.119, 1.119, 1.119)
ob_head.lock_rotations_4d = False
ob_head.empty_display_type = 'ARROWS'
ob_head.lineart.crease_threshold = 0.0
ob_head.use_mesh_mirror_y = True
ob_ears_001.parent = ob_head
ob_ears_001.matrix_parent_inverse = Matrix(((0.8935, -0.0, 0.0, -0.0), (-0.0, 0.8935, -0.0, 0.0), (0.0, -0.0, 0.8935, -1.071), (-0.0, 0.0, -0.0, 1.0)))
ob_ears_001.location = (-0.5384, 0.8529, 0.8301)
ob_ears_001.rotation_euler = (0.09394, -0.008525, 0.09024)
ob_wings_002.location = (-1.265, -1.192, 1.827)
ob_wings_002.rotation_euler = (-0.009005, 0.0156, -0.5235)
ob_wings_005.location = (-1.265, -1.192, 1.827)
ob_wings_005.rotation_euler = (-0.009005, 0.0156, -0.5235)

# ---- collection membership
col_collection.objects.link(ob_light)
col_collection.objects.link(ob_camera)
col_collection.objects.link(ob_empty)
col_collection.objects.link(ob_empty_001)
col_collection.objects.link(ob_empty_002)
col_mesh.objects.link(ob_ears)
col_mesh.objects.link(ob_head)
col_mesh.objects.link(ob_ears_001)
col_mesh.objects.link(ob_wings_002)
col_mesh.objects.link(ob_wings_005)

# ---- scene / render settings (as saved in the file)
scene.camera = ob_camera
scene.frame_start = 1; scene.frame_end = 250; scene.frame_set(1)
scene.render.engine = 'BLENDER_EEVEE_NEXT'
scene.render.bake_bias = 0.0
scene.render.bake_samples = 0
scene.cycles.sampling_pattern = 'TABULATED_SOBOL'
scene.eevee.use_volume_custom_range = False
bpy.context.view_layer.update()
